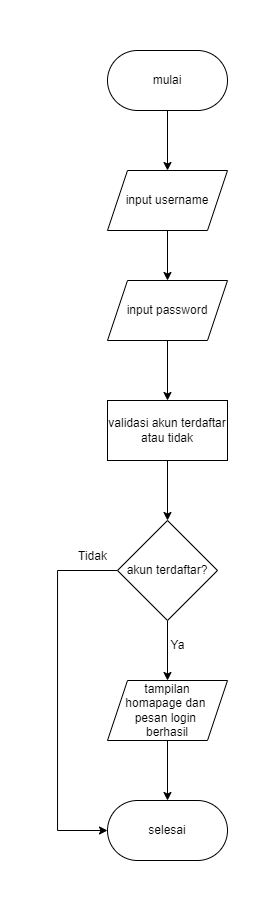

The diagram above was exported from draw.io. Its source (the exported page's mxGraphModel, read from the mxfile embedded in the PNG):
<mxGraphModel dx="641" dy="402" grid="1" gridSize="10" guides="1" tooltips="1" connect="1" arrows="1" fold="1" page="1" pageScale="1" pageWidth="2339" pageHeight="3300" math="0" shadow="0">
  <root>
    <mxCell id="0" />
    <mxCell id="1" parent="0" />
    <mxCell id="or-SdH9ykNnYFjKtn9dV-3" style="edgeStyle=orthogonalEdgeStyle;rounded=0;orthogonalLoop=1;jettySize=auto;html=1;" edge="1" parent="1" source="or-SdH9ykNnYFjKtn9dV-1" target="or-SdH9ykNnYFjKtn9dV-2">
      <mxGeometry relative="1" as="geometry" />
    </mxCell>
    <mxCell id="or-SdH9ykNnYFjKtn9dV-1" value="mulai" style="rounded=1;whiteSpace=wrap;html=1;arcSize=50;" vertex="1" parent="1">
      <mxGeometry x="600" y="310" width="120" height="60" as="geometry" />
    </mxCell>
    <mxCell id="or-SdH9ykNnYFjKtn9dV-5" style="edgeStyle=orthogonalEdgeStyle;rounded=0;orthogonalLoop=1;jettySize=auto;html=1;entryX=0.5;entryY=0;entryDx=0;entryDy=0;" edge="1" parent="1" source="or-SdH9ykNnYFjKtn9dV-2" target="or-SdH9ykNnYFjKtn9dV-4">
      <mxGeometry relative="1" as="geometry" />
    </mxCell>
    <mxCell id="or-SdH9ykNnYFjKtn9dV-2" value="input username" style="shape=parallelogram;perimeter=parallelogramPerimeter;whiteSpace=wrap;html=1;fixedSize=1;" vertex="1" parent="1">
      <mxGeometry x="600" y="430" width="120" height="60" as="geometry" />
    </mxCell>
    <mxCell id="or-SdH9ykNnYFjKtn9dV-7" style="edgeStyle=orthogonalEdgeStyle;rounded=0;orthogonalLoop=1;jettySize=auto;html=1;entryX=0.5;entryY=0;entryDx=0;entryDy=0;" edge="1" parent="1" source="or-SdH9ykNnYFjKtn9dV-4" target="or-SdH9ykNnYFjKtn9dV-6">
      <mxGeometry relative="1" as="geometry" />
    </mxCell>
    <mxCell id="or-SdH9ykNnYFjKtn9dV-4" value="input password" style="shape=parallelogram;perimeter=parallelogramPerimeter;whiteSpace=wrap;html=1;fixedSize=1;" vertex="1" parent="1">
      <mxGeometry x="600" y="540" width="120" height="60" as="geometry" />
    </mxCell>
    <mxCell id="or-SdH9ykNnYFjKtn9dV-14" style="edgeStyle=orthogonalEdgeStyle;rounded=0;orthogonalLoop=1;jettySize=auto;html=1;entryX=0.5;entryY=0;entryDx=0;entryDy=0;" edge="1" parent="1" source="or-SdH9ykNnYFjKtn9dV-6" target="or-SdH9ykNnYFjKtn9dV-13">
      <mxGeometry relative="1" as="geometry" />
    </mxCell>
    <mxCell id="or-SdH9ykNnYFjKtn9dV-6" value="validasi akun terdaftar atau tidak" style="rounded=0;whiteSpace=wrap;html=1;" vertex="1" parent="1">
      <mxGeometry x="600" y="660" width="120" height="60" as="geometry" />
    </mxCell>
    <mxCell id="or-SdH9ykNnYFjKtn9dV-12" style="edgeStyle=orthogonalEdgeStyle;rounded=0;orthogonalLoop=1;jettySize=auto;html=1;entryX=0.5;entryY=0;entryDx=0;entryDy=0;" edge="1" parent="1" source="or-SdH9ykNnYFjKtn9dV-8" target="or-SdH9ykNnYFjKtn9dV-10">
      <mxGeometry relative="1" as="geometry" />
    </mxCell>
    <mxCell id="or-SdH9ykNnYFjKtn9dV-8" value="tampilan&lt;br&gt;homapage dan &lt;br&gt;pesan login &lt;br&gt;berhasil" style="shape=parallelogram;perimeter=parallelogramPerimeter;whiteSpace=wrap;html=1;fixedSize=1;" vertex="1" parent="1">
      <mxGeometry x="600" y="940" width="120" height="60" as="geometry" />
    </mxCell>
    <mxCell id="or-SdH9ykNnYFjKtn9dV-10" value="selesai" style="rounded=1;whiteSpace=wrap;html=1;arcSize=50;" vertex="1" parent="1">
      <mxGeometry x="600" y="1060" width="120" height="60" as="geometry" />
    </mxCell>
    <mxCell id="or-SdH9ykNnYFjKtn9dV-17" style="edgeStyle=orthogonalEdgeStyle;rounded=0;orthogonalLoop=1;jettySize=auto;html=1;entryX=0.5;entryY=0;entryDx=0;entryDy=0;" edge="1" parent="1" source="or-SdH9ykNnYFjKtn9dV-13" target="or-SdH9ykNnYFjKtn9dV-8">
      <mxGeometry relative="1" as="geometry" />
    </mxCell>
    <mxCell id="or-SdH9ykNnYFjKtn9dV-19" style="edgeStyle=orthogonalEdgeStyle;rounded=0;orthogonalLoop=1;jettySize=auto;html=1;" edge="1" parent="1" source="or-SdH9ykNnYFjKtn9dV-13" target="or-SdH9ykNnYFjKtn9dV-10">
      <mxGeometry relative="1" as="geometry">
        <Array as="points">
          <mxPoint x="550" y="830" />
          <mxPoint x="550" y="1090" />
        </Array>
      </mxGeometry>
    </mxCell>
    <mxCell id="or-SdH9ykNnYFjKtn9dV-13" value="akun terdaftar?" style="rhombus;whiteSpace=wrap;html=1;" vertex="1" parent="1">
      <mxGeometry x="610" y="780" width="100" height="100" as="geometry" />
    </mxCell>
    <mxCell id="or-SdH9ykNnYFjKtn9dV-16" value="Tidak" style="text;html=1;align=center;verticalAlign=middle;resizable=0;points=[];autosize=1;strokeColor=none;fillColor=none;" vertex="1" parent="1">
      <mxGeometry x="560" y="801" width="50" height="30" as="geometry" />
    </mxCell>
    <mxCell id="or-SdH9ykNnYFjKtn9dV-18" value="Ya" style="text;html=1;align=center;verticalAlign=middle;resizable=0;points=[];autosize=1;strokeColor=none;fillColor=none;" vertex="1" parent="1">
      <mxGeometry x="650" y="890" width="40" height="30" as="geometry" />
    </mxCell>
  </root>
</mxGraphModel>